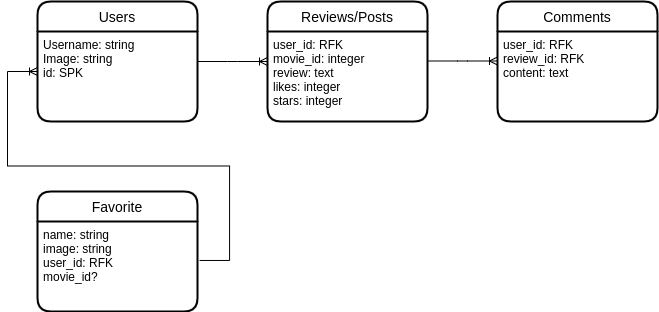

The diagram above was exported from draw.io. Its source (the exported page's mxGraphModel, read from the mxfile embedded in the PNG):
<mxGraphModel dx="1335" dy="708" grid="1" gridSize="10" guides="1" tooltips="1" connect="1" arrows="1" fold="1" page="1" pageScale="1" pageWidth="850" pageHeight="1100" math="0" shadow="0">
  <root>
    <mxCell id="0" />
    <mxCell id="1" parent="0" />
    <mxCell id="xe-vpjjtMtAUcNqhOaqv-5" value="Users" style="swimlane;childLayout=stackLayout;horizontal=1;startSize=30;horizontalStack=0;rounded=1;fontSize=14;fontStyle=0;strokeWidth=2;resizeParent=0;resizeLast=1;shadow=0;dashed=0;align=center;" vertex="1" parent="1">
      <mxGeometry x="90" y="100" width="160" height="120" as="geometry" />
    </mxCell>
    <mxCell id="xe-vpjjtMtAUcNqhOaqv-6" value="Username: string&#10;Image: string&#10;id: SPK&#10;" style="align=left;strokeColor=none;fillColor=none;spacingLeft=4;fontSize=12;verticalAlign=top;resizable=0;rotatable=0;part=1;" vertex="1" parent="xe-vpjjtMtAUcNqhOaqv-5">
      <mxGeometry y="30" width="160" height="90" as="geometry" />
    </mxCell>
    <mxCell id="xe-vpjjtMtAUcNqhOaqv-7" value="Reviews/Posts" style="swimlane;childLayout=stackLayout;horizontal=1;startSize=30;horizontalStack=0;rounded=1;fontSize=14;fontStyle=0;strokeWidth=2;resizeParent=0;resizeLast=1;shadow=0;dashed=0;align=center;" vertex="1" parent="1">
      <mxGeometry x="320" y="100" width="160" height="120" as="geometry" />
    </mxCell>
    <mxCell id="xe-vpjjtMtAUcNqhOaqv-8" value="user_id: RFK&#10;movie_id: integer&#10;review: text&#10;likes: integer&#10;stars: integer" style="align=left;strokeColor=none;fillColor=none;spacingLeft=4;fontSize=12;verticalAlign=top;resizable=0;rotatable=0;part=1;" vertex="1" parent="xe-vpjjtMtAUcNqhOaqv-7">
      <mxGeometry y="30" width="160" height="90" as="geometry" />
    </mxCell>
    <mxCell id="xe-vpjjtMtAUcNqhOaqv-9" value="Comments" style="swimlane;childLayout=stackLayout;horizontal=1;startSize=30;horizontalStack=0;rounded=1;fontSize=14;fontStyle=0;strokeWidth=2;resizeParent=0;resizeLast=1;shadow=0;dashed=0;align=center;" vertex="1" parent="1">
      <mxGeometry x="550" y="100" width="160" height="120" as="geometry" />
    </mxCell>
    <mxCell id="xe-vpjjtMtAUcNqhOaqv-10" value="user_id: RFK&#10;review_id: RFK&#10;content: text" style="align=left;strokeColor=none;fillColor=none;spacingLeft=4;fontSize=12;verticalAlign=top;resizable=0;rotatable=0;part=1;" vertex="1" parent="xe-vpjjtMtAUcNqhOaqv-9">
      <mxGeometry y="30" width="160" height="90" as="geometry" />
    </mxCell>
    <mxCell id="xe-vpjjtMtAUcNqhOaqv-18" value="" style="edgeStyle=entityRelationEdgeStyle;fontSize=12;html=1;endArrow=ERoneToMany;rounded=0;entryX=0;entryY=0.5;entryDx=0;entryDy=0;" edge="1" parent="1" target="xe-vpjjtMtAUcNqhOaqv-7">
      <mxGeometry width="100" height="100" relative="1" as="geometry">
        <mxPoint x="250" y="160" as="sourcePoint" />
        <mxPoint x="350" y="60" as="targetPoint" />
      </mxGeometry>
    </mxCell>
    <mxCell id="xe-vpjjtMtAUcNqhOaqv-19" value="" style="edgeStyle=entityRelationEdgeStyle;fontSize=12;html=1;endArrow=ERoneToMany;rounded=0;entryX=0;entryY=0.5;entryDx=0;entryDy=0;" edge="1" parent="1">
      <mxGeometry width="100" height="100" relative="1" as="geometry">
        <mxPoint x="480" y="159.5" as="sourcePoint" />
        <mxPoint x="550" y="159.5" as="targetPoint" />
      </mxGeometry>
    </mxCell>
    <mxCell id="xe-vpjjtMtAUcNqhOaqv-20" value="Favorite" style="swimlane;childLayout=stackLayout;horizontal=1;startSize=30;horizontalStack=0;rounded=1;fontSize=14;fontStyle=0;strokeWidth=2;resizeParent=0;resizeLast=1;shadow=0;dashed=0;align=center;" vertex="1" parent="1">
      <mxGeometry x="90" y="290" width="160" height="120" as="geometry" />
    </mxCell>
    <mxCell id="xe-vpjjtMtAUcNqhOaqv-21" value="name: string&#10;image: string&#10;user_id: RFK&#10;movie_id?" style="align=left;strokeColor=none;fillColor=none;spacingLeft=4;fontSize=12;verticalAlign=top;resizable=0;rotatable=0;part=1;" vertex="1" parent="xe-vpjjtMtAUcNqhOaqv-20">
      <mxGeometry y="30" width="160" height="90" as="geometry" />
    </mxCell>
    <mxCell id="xe-vpjjtMtAUcNqhOaqv-23" value="" style="edgeStyle=entityRelationEdgeStyle;fontSize=12;html=1;endArrow=ERoneToMany;rounded=0;exitX=1.013;exitY=0.433;exitDx=0;exitDy=0;exitPerimeter=0;" edge="1" parent="1" source="xe-vpjjtMtAUcNqhOaqv-21">
      <mxGeometry width="100" height="100" relative="1" as="geometry">
        <mxPoint x="330" y="360" as="sourcePoint" />
        <mxPoint x="90" y="170" as="targetPoint" />
      </mxGeometry>
    </mxCell>
  </root>
</mxGraphModel>